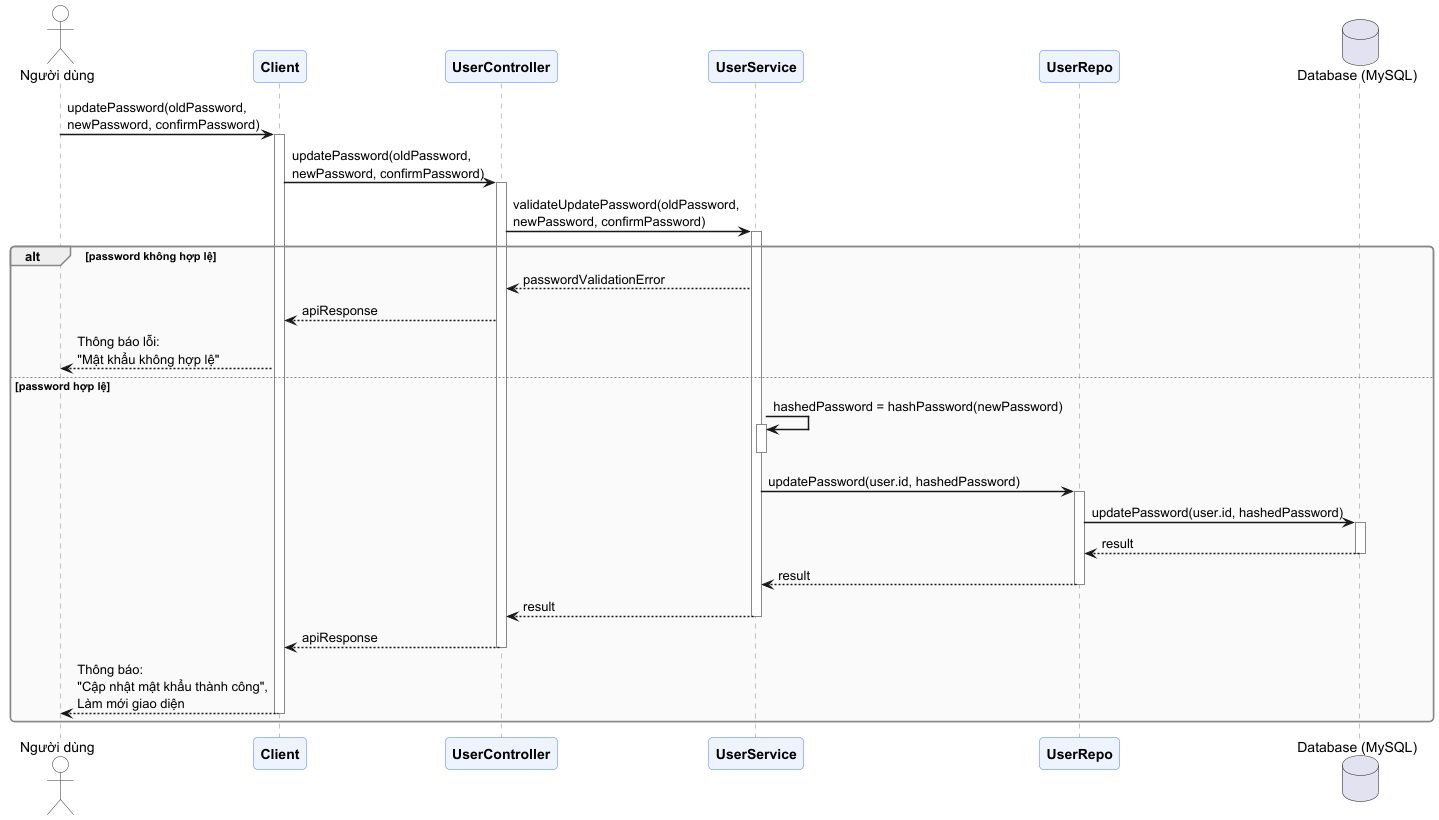

The diagram above was rendered by PlantUML. Its source (embedded in the PNG):
@startuml

skinparam sequenceArrowThickness 1.5
skinparam roundcorner 8
skinparam responseMessageBelowArrow true
skinparam sequenceGroupBorderThickness 1.5

skinparam participant {
    BackgroundColor #EEF4FF
    BorderColor     #4A7CFF
    FontStyle       Bold
}
skinparam actor {
    BackgroundColor #FEFEFE
    BorderColor     #333333
}
skinparam sequence {
    LifeLineBorderColor  #888888
    GroupBorderColor     #888888
    GroupBodyBackgroundColor #FAFAFA
    DividerBackgroundColor   #E8E8E8
}

actor "Người dùng" as User
participant "Client" as client
participant "UserController" as controller
participant "UserService" as service
participant "UserRepo" as repo
database "Database (MySQL)" as DB

User -> client : updatePassword(oldPassword,\nnewPassword, confirmPassword)
activate client

client -> controller : updatePassword(oldPassword,\nnewPassword, confirmPassword)
activate controller

controller -> service : validateUpdatePassword(oldPassword,\nnewPassword, confirmPassword)
activate service

alt password không hợp lệ
    service --> controller : passwordValidationError
    controller --> client : apiResponse
    client --> User : Thông báo lỗi:\n"Mật khẩu không hợp lệ"

else password hợp lệ
    service -> service : hashedPassword = hashPassword(newPassword)
    activate service
    deactivate service

    service -> repo : updatePassword(user.id, hashedPassword)
    activate repo

    repo -> DB : updatePassword(user.id, hashedPassword)
    activate DB

    DB --> repo : result
    deactivate DB

    repo --> service : result
    deactivate repo

    service --> controller : result
    deactivate service

    controller --> client : apiResponse
    deactivate controller

    client --> User : Thông báo:\n"Cập nhật mật khẩu thành công",\nLàm mới giao diện
    deactivate client
end
@enduml